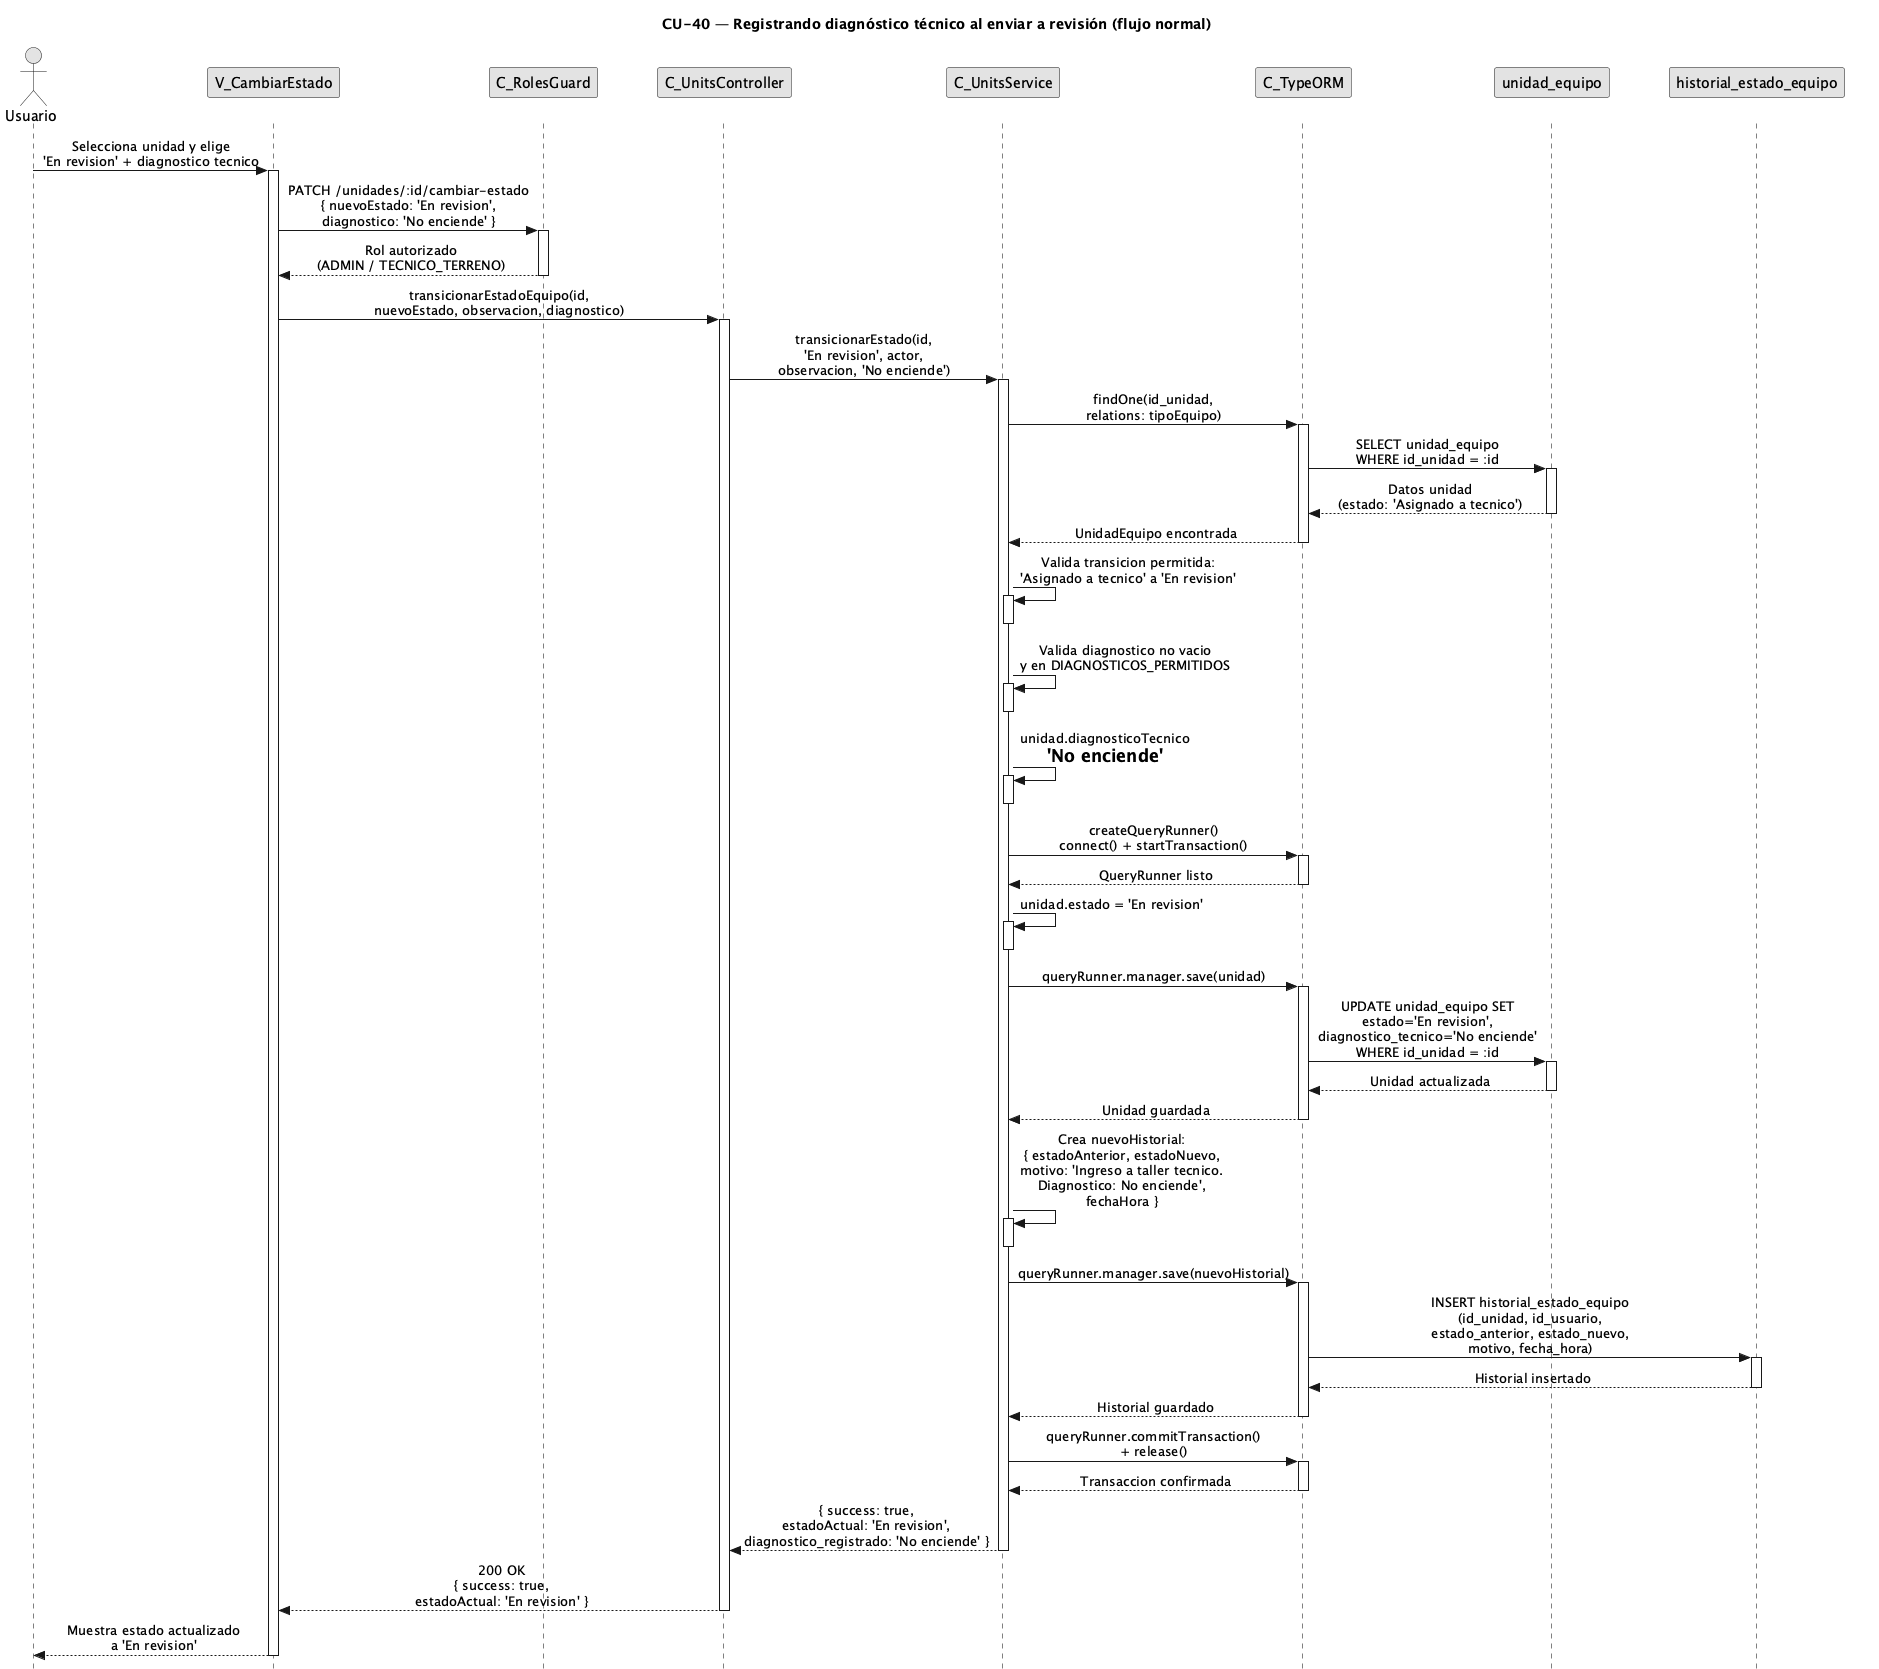

The diagram above was rendered by PlantUML. Its source (embedded in the PNG):
@startuml CU40-normal
title CU-40 — Registrando diagnóstico técnico al enviar a revisión (flujo normal)

skinparam style strictuml
skinparam monochrome true
skinparam shadowing false
skinparam sequenceMessageAlign center
<style>
sequenceDiagram {
  participant {
    margin 25
  }
  actor {
    margin 20
  }
}
</style>
skinparam sequence {
  MessageAlign center
  LifeLineBorderColor black
}
hide footbox

actor "Usuario" as user
participant "V_CambiarEstado" as view
participant "C_RolesGuard" as guard
participant "C_UnitsController" as ctrl
participant "C_UnitsService" as svc
participant "C_TypeORM" as orm
participant "unidad_equipo" as uent
participant "historial_estado_equipo" as hent

user -> view : Selecciona unidad y elige\n'En revision' + diagnostico tecnico
activate view

view -> guard : PATCH /unidades/:id/cambiar-estado\n{ nuevoEstado: 'En revision',\ndiagnostico: 'No enciende' }
activate guard

guard --> view : Rol autorizado\n(ADMIN / TECNICO_TERRENO)
deactivate guard

view -> ctrl : transicionarEstadoEquipo(id,\nnuevoEstado, observacion, diagnostico)
activate ctrl

ctrl -> svc : transicionarEstado(id,\n'En revision', actor,\nobservacion, 'No enciende')
activate svc

svc -> orm : findOne(id_unidad,\nrelations: tipoEquipo)
activate orm

orm -> uent : SELECT unidad_equipo\nWHERE id_unidad = :id
activate uent
uent --> orm : Datos unidad\n(estado: 'Asignado a tecnico')
deactivate uent

orm --> svc : UnidadEquipo encontrada
deactivate orm

svc -> svc : Valida transicion permitida:\n'Asignado a tecnico' a 'En revision'
activate svc
deactivate svc

svc -> svc : Valida diagnostico no vacio\ny en DIAGNOSTICOS_PERMITIDOS
activate svc
deactivate svc

svc -> svc : unidad.diagnosticoTecnico\n= 'No enciende'
activate svc
deactivate svc

svc -> orm : createQueryRunner()\nconnect() + startTransaction()
activate orm
orm --> svc : QueryRunner listo
deactivate orm

svc -> svc : unidad.estado = 'En revision'
activate svc
deactivate svc

svc -> orm : queryRunner.manager.save(unidad)
activate orm

orm -> uent : UPDATE unidad_equipo SET\nestado='En revision',\ndiagnostico_tecnico='No enciende'\nWHERE id_unidad = :id
activate uent
uent --> orm : Unidad actualizada
deactivate uent

orm --> svc : Unidad guardada
deactivate orm

svc -> svc : Crea nuevoHistorial:\n{ estadoAnterior, estadoNuevo,\nmotivo: 'Ingreso a taller tecnico.\nDiagnostico: No enciende',\nfechaHora }
activate svc
deactivate svc

svc -> orm : queryRunner.manager.save(nuevoHistorial)
activate orm

orm -> hent : INSERT historial_estado_equipo\n(id_unidad, id_usuario,\nestado_anterior, estado_nuevo,\nmotivo, fecha_hora)
activate hent
hent --> orm : Historial insertado
deactivate hent

orm --> svc : Historial guardado
deactivate orm

svc -> orm : queryRunner.commitTransaction()\n+ release()
activate orm
orm --> svc : Transaccion confirmada
deactivate orm

svc --> ctrl : { success: true,\nestadoActual: 'En revision',\ndiagnostico_registrado: 'No enciende' }
deactivate svc

ctrl --> view : 200 OK\n{ success: true,\nestadoActual: 'En revision' }
deactivate ctrl

view --> user : Muestra estado actualizado\na 'En revision'
deactivate view

@enduml